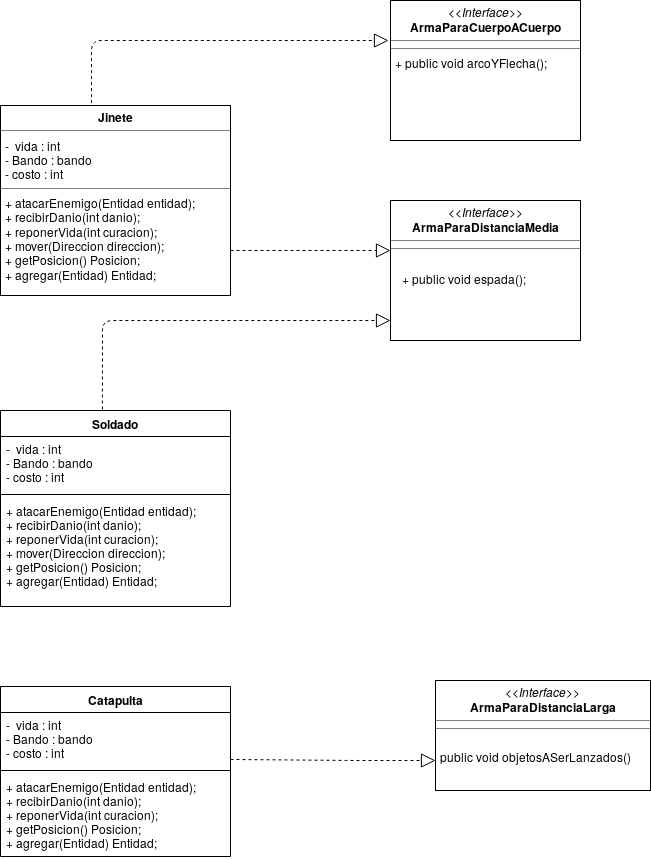

The diagram above was exported from draw.io. Its source (the exported page's mxGraphModel, read from the mxfile embedded in the PNG):
<mxGraphModel dx="854" dy="408" grid="1" gridSize="10" guides="1" tooltips="1" connect="1" arrows="1" fold="1" page="1" pageScale="1" pageWidth="827" pageHeight="1169" math="0" shadow="0">
  <root>
    <mxCell id="0" />
    <mxCell id="1" parent="0" />
    <mxCell id="15fFm7ElHWxgq99GStl4-7" value="&lt;p style=&quot;margin: 0px ; margin-top: 4px ; text-align: center&quot;&gt;&lt;i&gt;&amp;lt;&amp;lt;Interface&amp;gt;&amp;gt;&lt;/i&gt;&lt;br&gt;&lt;b&gt;ArmaParaDistanciaMedia&lt;/b&gt;&lt;/p&gt;&lt;hr size=&quot;1&quot;&gt;&lt;hr size=&quot;1&quot;&gt;&lt;p style=&quot;margin: 0px ; margin-left: 4px&quot;&gt;&lt;br&gt;&lt;/p&gt;" style="verticalAlign=top;align=left;overflow=fill;fontSize=12;fontFamily=Helvetica;html=1;" vertex="1" parent="1">
      <mxGeometry x="440" y="200" width="190" height="140" as="geometry" />
    </mxCell>
    <mxCell id="15fFm7ElHWxgq99GStl4-9" value="&lt;p style=&quot;margin: 0px ; margin-top: 4px ; text-align: center&quot;&gt;&lt;i&gt;&amp;lt;&amp;lt;Interface&amp;gt;&amp;gt;&lt;/i&gt;&lt;br&gt;&lt;b&gt;ArmaParaDistanciaLarga&lt;/b&gt;&lt;br&gt;&lt;/p&gt;&lt;hr size=&quot;1&quot;&gt;&lt;hr size=&quot;1&quot;&gt;&lt;p style=&quot;margin: 0px ; margin-left: 4px&quot;&gt;&lt;br&gt;public void objetosASerLanzados()&lt;br&gt;&lt;/p&gt;" style="verticalAlign=top;align=left;overflow=fill;fontSize=12;fontFamily=Helvetica;html=1;" vertex="1" parent="1">
      <mxGeometry x="485" y="680" width="215" height="110" as="geometry" />
    </mxCell>
    <mxCell id="15fFm7ElHWxgq99GStl4-10" value="&lt;p style=&quot;margin: 0px ; margin-top: 4px ; text-align: center&quot;&gt;&lt;i&gt;&amp;lt;&amp;lt;Interface&amp;gt;&amp;gt;&lt;/i&gt;&lt;br&gt;&lt;b&gt;ArmaParaCuerpoACuerpo&lt;/b&gt;&lt;br&gt;&lt;/p&gt;&lt;hr size=&quot;1&quot;&gt;&lt;hr size=&quot;1&quot;&gt;&lt;p style=&quot;margin: 0px ; margin-left: 4px&quot;&gt;+ public void arcoYFlecha();&lt;br&gt;&lt;br&gt;&lt;/p&gt;" style="verticalAlign=top;align=left;overflow=fill;fontSize=12;fontFamily=Helvetica;html=1;" vertex="1" parent="1">
      <mxGeometry x="440" width="190" height="140" as="geometry" />
    </mxCell>
    <mxCell id="15fFm7ElHWxgq99GStl4-19" value="" style="endArrow=block;dashed=1;endFill=0;endSize=12;html=1;exitX=0.444;exitY=0.017;exitDx=0;exitDy=0;exitPerimeter=0;" edge="1" parent="1">
      <mxGeometry width="160" relative="1" as="geometry">
        <mxPoint x="141.03999999999996" y="114.57799999999997" as="sourcePoint" />
        <mxPoint x="438" y="40" as="targetPoint" />
        <Array as="points">
          <mxPoint x="141" y="40" />
        </Array>
      </mxGeometry>
    </mxCell>
    <mxCell id="15fFm7ElHWxgq99GStl4-20" value="+ public void espada();" style="text;html=1;" vertex="1" parent="1">
      <mxGeometry x="450" y="265" width="130" height="30" as="geometry" />
    </mxCell>
    <mxCell id="15fFm7ElHWxgq99GStl4-21" value="&lt;p style=&quot;margin: 0px ; margin-top: 4px ; text-align: center&quot;&gt;&lt;b&gt;Jinete&lt;/b&gt;&lt;/p&gt;&lt;hr size=&quot;1&quot;&gt;&lt;p style=&quot;margin: 0px ; margin-left: 4px&quot;&gt;-&amp;nbsp; vida : int&lt;/p&gt;&lt;p style=&quot;margin: 0px ; margin-left: 4px&quot;&gt;- Bando : bando&lt;/p&gt;&lt;p style=&quot;margin: 0px ; margin-left: 4px&quot;&gt;- costo : int&lt;br&gt;&lt;/p&gt;&lt;hr size=&quot;1&quot;&gt;&lt;p style=&quot;margin: 0px ; margin-left: 4px&quot;&gt;+ atacarEnemigo(Entidad entidad);&lt;/p&gt;&lt;p style=&quot;margin: 0px ; margin-left: 4px&quot;&gt;+ recibirDanio(int danio);&lt;/p&gt;&lt;p style=&quot;margin: 0px ; margin-left: 4px&quot;&gt;+ reponerVida(int curacion);&lt;/p&gt;&lt;p style=&quot;margin: 0px ; margin-left: 4px&quot;&gt;+ mover(Direccion direccion);&lt;/p&gt;&lt;p style=&quot;margin: 0px ; margin-left: 4px&quot;&gt;+ getPosicion() Posicion;&lt;br&gt;&lt;/p&gt;&lt;p style=&quot;margin: 0px ; margin-left: 4px&quot;&gt;+ agregar(Entidad) Entidad;&lt;br&gt;&lt;/p&gt;&lt;p style=&quot;margin: 0px ; margin-left: 4px&quot;&gt;&lt;br&gt;&lt;/p&gt;" style="verticalAlign=top;align=left;overflow=fill;fontSize=12;fontFamily=Helvetica;html=1;" vertex="1" parent="1">
      <mxGeometry x="50" y="105" width="230" height="190" as="geometry" />
    </mxCell>
    <mxCell id="15fFm7ElHWxgq99GStl4-23" value="" style="endArrow=block;dashed=1;endFill=0;endSize=12;html=1;" edge="1" parent="1">
      <mxGeometry width="160" relative="1" as="geometry">
        <mxPoint x="280" y="250" as="sourcePoint" />
        <mxPoint x="440" y="250" as="targetPoint" />
      </mxGeometry>
    </mxCell>
    <mxCell id="15fFm7ElHWxgq99GStl4-24" value="Soldado" style="swimlane;fontStyle=1;align=center;verticalAlign=top;childLayout=stackLayout;horizontal=1;startSize=26;horizontalStack=0;resizeParent=1;resizeParentMax=0;resizeLast=0;collapsible=1;marginBottom=0;" vertex="1" parent="1">
      <mxGeometry x="50" y="410" width="230" height="196" as="geometry" />
    </mxCell>
    <mxCell id="15fFm7ElHWxgq99GStl4-25" value="-  vida : int&#10;- Bando : bando&#10;- costo : int" style="text;strokeColor=none;fillColor=none;align=left;verticalAlign=top;spacingLeft=4;spacingRight=4;overflow=hidden;rotatable=0;points=[[0,0.5],[1,0.5]];portConstraint=eastwest;" vertex="1" parent="15fFm7ElHWxgq99GStl4-24">
      <mxGeometry y="26" width="230" height="54" as="geometry" />
    </mxCell>
    <mxCell id="15fFm7ElHWxgq99GStl4-26" value="" style="line;strokeWidth=1;fillColor=none;align=left;verticalAlign=middle;spacingTop=-1;spacingLeft=3;spacingRight=3;rotatable=0;labelPosition=right;points=[];portConstraint=eastwest;" vertex="1" parent="15fFm7ElHWxgq99GStl4-24">
      <mxGeometry y="80" width="230" height="8" as="geometry" />
    </mxCell>
    <mxCell id="15fFm7ElHWxgq99GStl4-27" value="+ atacarEnemigo(Entidad entidad);&#10;+ recibirDanio(int danio);&#10;+ reponerVida(int curacion);&#10;+ mover(Direccion direccion);&#10;+ getPosicion() Posicion;&#10;+ agregar(Entidad) Entidad;" style="text;strokeColor=none;fillColor=none;align=left;verticalAlign=top;spacingLeft=4;spacingRight=4;overflow=hidden;rotatable=0;points=[[0,0.5],[1,0.5]];portConstraint=eastwest;" vertex="1" parent="15fFm7ElHWxgq99GStl4-24">
      <mxGeometry y="88" width="230" height="108" as="geometry" />
    </mxCell>
    <mxCell id="15fFm7ElHWxgq99GStl4-32" value="Catapulta" style="swimlane;fontStyle=1;align=center;verticalAlign=top;childLayout=stackLayout;horizontal=1;startSize=26;horizontalStack=0;resizeParent=1;resizeParentMax=0;resizeLast=0;collapsible=1;marginBottom=0;" vertex="1" parent="1">
      <mxGeometry x="50" y="686" width="230" height="170" as="geometry" />
    </mxCell>
    <mxCell id="15fFm7ElHWxgq99GStl4-33" value="-  vida : int&#10;- Bando : bando&#10;- costo : int" style="text;strokeColor=none;fillColor=none;align=left;verticalAlign=top;spacingLeft=4;spacingRight=4;overflow=hidden;rotatable=0;points=[[0,0.5],[1,0.5]];portConstraint=eastwest;" vertex="1" parent="15fFm7ElHWxgq99GStl4-32">
      <mxGeometry y="26" width="230" height="54" as="geometry" />
    </mxCell>
    <mxCell id="15fFm7ElHWxgq99GStl4-34" value="" style="line;strokeWidth=1;fillColor=none;align=left;verticalAlign=middle;spacingTop=-1;spacingLeft=3;spacingRight=3;rotatable=0;labelPosition=right;points=[];portConstraint=eastwest;" vertex="1" parent="15fFm7ElHWxgq99GStl4-32">
      <mxGeometry y="80" width="230" height="8" as="geometry" />
    </mxCell>
    <mxCell id="15fFm7ElHWxgq99GStl4-35" value="+ atacarEnemigo(Entidad entidad);&#10;+ recibirDanio(int danio);&#10;+ reponerVida(int curacion);&#10;+ getPosicion() Posicion;&#10;+ agregar(Entidad) Entidad;" style="text;strokeColor=none;fillColor=none;align=left;verticalAlign=top;spacingLeft=4;spacingRight=4;overflow=hidden;rotatable=0;points=[[0,0.5],[1,0.5]];portConstraint=eastwest;" vertex="1" parent="15fFm7ElHWxgq99GStl4-32">
      <mxGeometry y="88" width="230" height="82" as="geometry" />
    </mxCell>
    <mxCell id="15fFm7ElHWxgq99GStl4-30" value="" style="endArrow=block;dashed=1;endFill=0;endSize=12;html=1;exitX=0.443;exitY=-0.005;exitDx=0;exitDy=0;exitPerimeter=0;" edge="1" parent="1" source="15fFm7ElHWxgq99GStl4-24">
      <mxGeometry width="160" relative="1" as="geometry">
        <mxPoint x="280" y="320" as="sourcePoint" />
        <mxPoint x="440" y="320" as="targetPoint" />
        <Array as="points">
          <mxPoint x="152" y="320" />
        </Array>
      </mxGeometry>
    </mxCell>
    <mxCell id="15fFm7ElHWxgq99GStl4-37" value="" style="endArrow=block;dashed=1;endFill=0;endSize=12;html=1;exitX=1;exitY=0.87;exitDx=0;exitDy=0;exitPerimeter=0;" edge="1" parent="1" source="15fFm7ElHWxgq99GStl4-33">
      <mxGeometry width="160" relative="1" as="geometry">
        <mxPoint x="325" y="760" as="sourcePoint" />
        <mxPoint x="485" y="760" as="targetPoint" />
        <Array as="points">
          <mxPoint x="405" y="760" />
        </Array>
      </mxGeometry>
    </mxCell>
  </root>
</mxGraphModel>